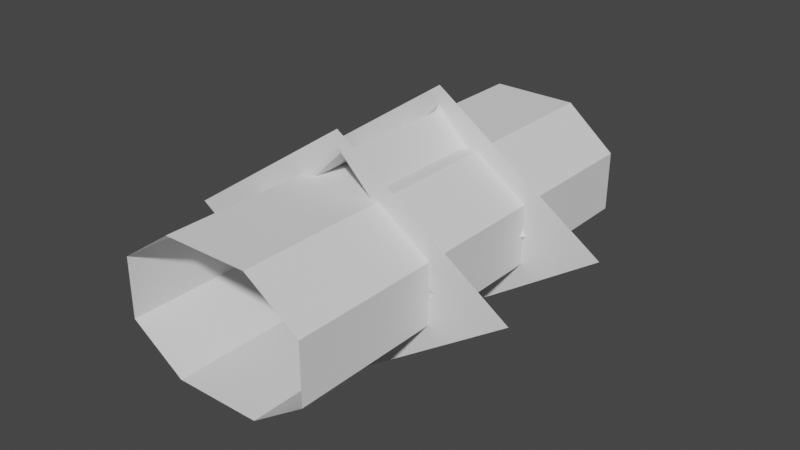 # Source: cockpit.blend  (saved by Blender 3.3.6; exported with 4.5.12 LTS)
import bpy
from mathutils import Matrix  # noqa: F401  (used for matrix-valued properties, if any)

bpy.ops.wm.read_factory_settings(use_empty=True)
scene = bpy.context.scene
scene.name = 'Scene'

# ---- collections
col_collection = bpy.data.collections.new('Collection'); scene.collection.children.link(col_collection)

# ---- node groups
ng_auto_smooth = bpy.data.node_groups.new('Auto Smooth', 'GeometryNodeTree')
_s = ng_auto_smooth.interface.new_socket(name='Geometry', in_out='OUTPUT', socket_type='NodeSocketGeometry')
_s = ng_auto_smooth.interface.new_socket(name='Geometry', in_out='INPUT', socket_type='NodeSocketGeometry')
_s = ng_auto_smooth.interface.new_socket(name='Angle', in_out='INPUT', socket_type='NodeSocketFloat')
_s.subtype = 'ANGLE'
_s.min_value = 0.0
_s.max_value = 3.142
ng_auto_smooth.is_modifier = True
_N = ng_auto_smooth.nodes; _L = ng_auto_smooth.links
n0 = _N.new('NodeGroupOutput'); n0.name = 'Group Output'; n0.location = (480, -100)
n1 = _N.new('NodeGroupInput'); n1.name = 'Group Input'; n1.location = (-420, -300)
n2 = _N.new('NodeGroupInput'); n2.name = 'Group Input.001'; n2.location = (-60, -100)
n3 = _N.new('GeometryNodeSetShadeSmooth'); n3.name = 'Set Shade Smooth'; n3.location = (120, -100)
n3.domain = 'EDGE'
n4 = _N.new('GeometryNodeSetShadeSmooth'); n4.name = 'Set Shade Smooth.001'; n4.location = (300, -100)
n5 = _N.new('GeometryNodeInputMeshEdgeAngle'); n5.name = 'Edge Angle'; n5.location = (-420, -220)
n6 = _N.new('GeometryNodeInputEdgeSmooth'); n6.name = 'Is Edge Smooth'; n6.location = (-60, -160)
n7 = _N.new('GeometryNodeInputShadeSmooth'); n7.name = 'Is Face Smooth'; n7.location = (-240, -340)
n8 = _N.new('FunctionNodeBooleanMath'); n8.name = 'Boolean Math'; n8.location = (-60, -220)
n9 = _N.new('FunctionNodeCompare'); n9.name = 'Compare'; n9.location = (-240, -180)
n9.operation = 'LESS_EQUAL'
_L.new(n5.outputs[0], n9.inputs[0])
_L.new(n4.outputs[0], n0.inputs[0])
_L.new(n1.outputs[1], n9.inputs[1])
_L.new(n9.outputs[0], n8.inputs[0])
_L.new(n7.outputs[0], n8.inputs[1])
_L.new(n2.outputs[0], n3.inputs[0])
_L.new(n6.outputs[0], n3.inputs[1])
_L.new(n3.outputs[0], n4.inputs[0])
_L.new(n8.outputs[0], n3.inputs[2])
n0.is_active_output = True

# ---- world
world_world = bpy.data.worlds.new('World'); scene.world = world_world
world_world.use_nodes = True; world_world.node_tree.nodes.clear()
_N = world_world.node_tree.nodes; _L = world_world.node_tree.links
n0 = _N.new('ShaderNodeOutputWorld'); n0.name = 'World Output'; n0.location = (300, 300)
n1 = _N.new('ShaderNodeBackground'); n1.name = 'Background'; n1.location = (10, 300)
n1.inputs[0].default_value = (0.05088, 0.05088, 0.05088, 1.0)
_L.new(n1.outputs[0], n0.inputs[0])
n0.is_active_output = True
world_world.color = (0.05088, 0.05088, 0.05088)
world_world.use_sun_shadow = False
world_world.sun_shadow_jitter_overblur = 0.0

# ---- meshes
me_cube_001 = bpy.data.meshes.new('Cube.001')
me_cube_001.from_pydata([(-3.367, -7.512, -1.028), (-1.494, -7.512, -2.318), (-1.494, -7.512, 2.318), (-3.367, -7.512, 1.028), (-1.119, 8.359, -0.6737), (-2.161, 8.359, 0.04361), (-2.161, 8.359, 0.8317), (-1.119, 8.359, 1.549), (1.494, -7.512, -2.318), (3.367, -7.512, -1.028), (3.367, -7.512, 1.028), (1.494, -7.512, 2.318), (2.161, 8.359, 0.04361), (1.119, 8.359, -0.6737), (1.119, 8.359, 1.549), (2.161, 8.359, 0.8317), (-3.367, 7.512, -1.028), (-1.494, 7.512, -2.318), (-1.494, 7.819, 2.318), (-3.367, 7.539, 1.028), (1.494, 7.512, -2.318), (3.367, 7.512, -1.028), (3.367, 7.539, 1.028), (1.494, 7.819, 2.318), (-3.146, 7.512, -0.9118), (-1.425, 7.512, -2.096), (-1.425, 8.054, 2.096), (-3.146, 7.691, 0.9118), (1.425, 7.512, -2.096), (3.146, 7.512, -0.9118), (3.146, 7.691, 0.9118), (1.425, 8.054, 2.096), (-2.873, 7.619, -0.7686), (-1.34, 7.561, -1.824), (-1.34, 8.28, 1.824), (-2.873, 7.947, 0.7686), (1.34, 7.561, -1.824), (2.873, 7.619, -0.7686), (2.873, 7.947, 0.7686), (1.34, 8.28, 1.824), (-2.295, 8.359, -0.0268), (-1.16, 8.359, -0.8076), (-1.16, 8.359, 1.683), (-2.295, 8.359, 0.9021), (1.16, 8.359, -0.8076), (2.295, 8.359, -0.0268), (2.295, 8.359, 0.9021), (1.16, 8.359, 1.683), (-1.494, 2.504, -2.318), (-1.494, -2.504, -2.318), (-3.367, -2.504, -1.028), (-3.367, 2.504, -1.028), (-1.494, -2.401, 2.318), (-1.494, 2.709, 2.318), (-3.367, 2.522, 1.028), (-3.367, -2.495, 1.028), (1.494, -2.504, -2.318), (1.494, 2.504, -2.318), (3.367, 2.504, -1.028), (3.367, -2.504, -1.028), (1.494, 2.709, 2.318), (1.494, -2.401, 2.318), (3.367, -2.495, 1.028), (3.367, 2.522, 1.028)], [], [(59, 9, 10, 62), (61, 11, 2, 52), (51, 16, 19, 54), (49, 50, 0, 1), (53, 54, 19, 18), (57, 58, 21, 20), (61, 62, 10, 11), (49, 1, 8, 56), (25, 24, 16, 17), (27, 26, 18, 19), (29, 28, 20, 21), (31, 30, 22, 23), (28, 25, 17, 20), (24, 27, 19, 16), (26, 31, 23, 18), (30, 29, 21, 22), (33, 32, 24, 25), (35, 34, 26, 27), (37, 36, 28, 29), (39, 38, 30, 31), (36, 33, 25, 28), (32, 35, 27, 24), (34, 39, 31, 26), (38, 37, 29, 30), (41, 40, 32, 33), (43, 42, 34, 35), (45, 44, 36, 37), (47, 46, 38, 39), (44, 41, 33, 36), (40, 43, 35, 32), (42, 47, 39, 34), (46, 45, 37, 38), (4, 5, 40, 41), (6, 7, 42, 43), (12, 13, 44, 45), (14, 15, 46, 47), (13, 4, 41, 44), (5, 6, 43, 40), (7, 14, 47, 42), (15, 12, 45, 46), (17, 48, 57, 20), (48, 49, 56, 57), (23, 22, 63, 60), (60, 63, 62, 61), (8, 9, 59, 56), (56, 59, 58, 57), (2, 3, 55, 52), (52, 55, 54, 53), (17, 16, 51, 48), (48, 51, 50, 49), (0, 50, 55, 3), (23, 60, 53, 18), (60, 61, 52, 53), (21, 58, 63, 22), (50, 51, 54, 55), (58, 59, 62, 63)])
me_cube_001.polygons.foreach_set('use_smooth', [True] * 56)
_uv = me_cube_001.uv_layers.new(name='UVMap')
_uv.uv.foreach_set('vector', [0.05414, 0.4293, -0.2614, 0.4293, -0.2614, 0.5589, 0.05471, 0.5589, 0.5941, 0.06059, 0.5941, -0.2614, 0.4059, -0.2614, 0.4059, 0.06059, 0.3697, 0.4293, 0.6852, 0.4293, 0.6869, 0.5589, 0.3708, 0.5589, 0.4059, 0.05414, 0.2879, 0.05414, 0.2879, -0.2614, 0.4059, -0.2614, 0.4059, 0.3826, 0.2879, 0.3708, 0.2879, 0.6869, 0.4059, 0.7046, 0.5941, 0.3697, 0.7121, 0.3697, 0.7121, 0.6852, 0.5941, 0.6852, 0.5941, 0.06059, 0.7121, 0.05471, 0.7121, -0.2614, 0.5941, -0.2614, 0.4059, 0.05414, 0.4059, -0.2614, 0.5941, -0.2614, 0.5941, 0.05414, 0.4102, 0.362, 0.3018, 0.4366, 0.2879, 0.4293, 0.4059, 0.3481, 0.3018, 0.5515, 0.4102, 0.6262, 0.4059, 0.6401, 0.2879, 0.5589, 0.6982, 0.4366, 0.5898, 0.362, 0.5941, 0.3481, 0.7121, 0.4293, 0.5898, 0.6262, 0.6982, 0.5515, 0.7121, 0.5589, 0.5941, 0.6401, 0.5898, 0.362, 0.4102, 0.362, 0.4059, 0.3481, 0.5941, 0.3481, 0.3018, 0.4366, 0.3018, 0.5515, 0.2879, 0.5589, 0.2879, 0.4293, 0.4102, 0.7194, 0.5898, 0.7194, 0.5941, 0.7046, 0.4059, 0.7046, 0.6982, 0.5515, 0.6982, 0.4366, 0.7121, 0.4293, 0.7121, 0.5589, 0.4156, 0.3792, 0.319, 0.4457, 0.3018, 0.4366, 0.4102, 0.362, 0.319, 0.5425, 0.4156, 0.609, 0.4102, 0.6262, 0.3018, 0.5515, 0.681, 0.4457, 0.5844, 0.3792, 0.5898, 0.362, 0.6982, 0.4366, 0.5844, 0.609, 0.681, 0.5425, 0.6982, 0.5515, 0.5898, 0.6262, 0.5844, 0.3792, 0.4156, 0.3792, 0.4102, 0.362, 0.5898, 0.362, 0.319, 0.4457, 0.319, 0.5425, 0.3018, 0.5515, 0.3018, 0.4366, 0.4156, 0.609, 0.5844, 0.609, 0.5898, 0.6262, 0.4102, 0.6262, 0.681, 0.5425, 0.681, 0.4457, 0.6982, 0.4366, 0.6982, 0.5515, 0.4269, 0.4432, 0.3554, 0.4924, 0.319, 0.4457, 0.4156, 0.3792, 0.3554, 0.5509, 0.4269, 0.6001, 0.4156, 0.609, 0.319, 0.5425, 0.6446, 0.4924, 0.5731, 0.4432, 0.5844, 0.3792, 0.681, 0.4457, 0.5731, 0.6001, 0.6446, 0.5509, 0.681, 0.5425, 0.5844, 0.609, 0.5731, 0.4432, 0.4269, 0.4432, 0.4156, 0.3792, 0.5844, 0.3792, 0.3554, 0.4924, 0.3554, 0.5509, 0.319, 0.5425, 0.319, 0.4457, 0.4269, 0.6001, 0.5731, 0.6001, 0.5844, 0.609, 0.4156, 0.609, 0.6446, 0.5509, 0.6446, 0.4924, 0.681, 0.4457, 0.681, 0.5425, 0.4295, 0.4516, 0.3639, 0.4968, 0.3554, 0.4924, 0.4269, 0.4432, 0.3639, 0.5465, 0.4295, 0.5917, 0.4269, 0.6001, 0.3554, 0.5509, 0.6361, 0.4968, 0.5705, 0.4516, 0.5731, 0.4432, 0.6446, 0.4924, 0.5705, 0.5917, 0.6361, 0.5465, 0.6446, 0.5509, 0.5731, 0.6001, 0.5705, 0.4516, 0.4295, 0.4516, 0.4269, 0.4432, 0.5731, 0.4432, 0.3639, 0.4968, 0.3639, 0.5465, 0.3554, 0.5509, 0.3554, 0.4924, 0.4295, 0.5917, 0.5705, 0.5917, 0.5731, 0.6001, 0.4269, 0.6001, 0.6361, 0.5465, 0.6361, 0.4968, 0.6446, 0.4924, 0.6446, 0.5509, 0.4059, 0.6852, 0.4059, 0.3697, 0.5941, 0.3697, 0.5941, 0.6852, 0.4059, 0.3697, 0.4059, 0.05414, 0.5941, 0.05414, 0.5941, 0.3697, 0.5941, 0.7046, 0.7121, 0.6869, 0.7121, 0.3708, 0.5941, 0.3826, 0.5941, 0.3826, 0.7121, 0.3708, 0.7121, 0.05471, 0.5941, 0.06059, 0.5941, -0.2614, 0.7121, -0.2614, 0.7121, 0.05414, 0.5941, 0.05414, 0.5941, 0.05414, 0.7121, 0.05414, 0.7121, 0.3697, 0.5941, 0.3697, 0.4059, -0.2614, 0.2879, -0.2614, 0.2879, 0.05471, 0.4059, 0.06059, 0.4059, 0.06059, 0.2879, 0.05471, 0.2879, 0.3708, 0.4059, 0.3826, 0.4059, 0.6852, 0.2879, 0.6852, 0.2879, 0.3697, 0.4059, 0.3697, 0.4059, 0.3697, 0.2879, 0.3697, 0.2879, 0.05414, 0.4059, 0.05414, -0.2614, 0.4293, 0.05414, 0.4293, 0.05471, 0.5589, -0.2614, 0.5589, 0.5941, 0.7046, 0.5941, 0.3826, 0.4059, 0.3826, 0.4059, 0.7046, 0.5941, 0.3826, 0.5941, 0.06059, 0.4059, 0.06059, 0.4059, 0.3826, 0.6852, 0.4293, 0.3697, 0.4293, 0.3708, 0.5589, 0.6869, 0.5589, 0.05414, 0.4293, 0.3697, 0.4293, 0.3708, 0.5589, 0.05471, 0.5589, 0.3697, 0.4293, 0.05414, 0.4293, 0.05471, 0.5589, 0.3708, 0.5589])
me_cube_001.update()
me_cube_002 = bpy.data.meshes.new('Cube.002')
me_cube_002.from_pydata([(-1.119, 8.359, -0.6737), (-2.161, 8.359, 0.04361), (-2.161, 8.359, 0.8317), (-1.119, 8.359, 1.549), (2.161, 8.359, 0.04361), (1.119, 8.359, -0.6737), (1.119, 8.359, 1.549), (2.161, 8.359, 0.8317)], [], [(0, 5, 4, 7, 6, 3, 2, 1)])
_uv = me_cube_002.uv_layers.new(name='UVMap')
_uv.uv.foreach_set('vector', [0.2411, 0.2428, 0.7589, 0.2428, 1.0, 0.4088, 1.0, 0.5912, 0.7589, 0.7572, 0.2411, 0.7572, 0.0, 0.5912, 0.0, 0.4088])
me_cube_002.update()
me_cube_003 = bpy.data.meshes.new('Cube.003')
me_cube_003.from_pydata([(-2.642e-07, -2.353, -4.144), (-6.095, -2.353, 1.674e-07), (-2.642e-07, 2.353, -4.144), (-6.095, 2.353, 1.674e-07), (6.095, -2.353, -1.82e-07), (2.496e-07, -2.353, 4.144), (6.095, 2.353, -1.82e-07), (2.496e-07, 2.353, 4.144), (-2.04e-07, -2.353, -3.71), (-1.511e-07, -2.082, -3.328), (-1.77e-07, -2.317, -3.519), (-1.583e-07, -2.218, -3.379), (-3.346, -2.082, 1.402e-07), (-3.73, -2.353, 1.44e-07), (-3.398, -2.218, 1.416e-07), (-3.538, -2.317, 1.453e-07), (-1.511e-07, 2.082, -3.328), (-2.04e-07, 2.353, -3.71), (-1.583e-07, 2.218, -3.379), (-1.751e-07, 2.317, -3.519), (-3.73, 2.353, 1.44e-07), (-3.346, 2.082, 1.402e-07), (-3.538, 2.317, 1.453e-07), (-3.398, 2.218, 1.416e-07), (3.346, -2.082, -1.402e-07), (3.73, -2.353, -1.461e-07), (3.398, -2.218, -1.416e-07), (3.538, -2.317, -1.434e-07), (1.865e-07, -2.353, 3.71), (1.31e-07, -2.082, 3.328), (1.583e-07, -2.317, 3.519), (1.36e-07, -2.218, 3.379), (3.346, 2.082, -1.402e-07), (3.73, 2.353, -1.461e-07), (3.398, 2.218, -1.397e-07), (3.538, 2.317, -1.434e-07), (1.865e-07, 2.353, 3.71), (1.31e-07, 2.082, 3.328), (1.583e-07, 2.317, 3.519), (1.341e-07, 2.218, 3.379)], [], [(8, 13, 1, 0), (28, 25, 4, 5), (36, 20, 3, 7), (25, 8, 0, 4), (13, 28, 5, 1), (20, 17, 2, 3), (33, 36, 7, 6), (32, 24, 29, 37), (17, 33, 6, 2), (37, 29, 12, 21), (9, 16, 21, 12), (9, 12, 14, 11), (11, 14, 15, 10), (10, 15, 13, 8), (21, 16, 18, 23), (23, 18, 19, 22), (22, 19, 17, 20), (33, 17, 19, 35), (35, 19, 18, 34), (34, 18, 16, 32), (20, 36, 38, 22), (22, 38, 39, 23), (23, 39, 37, 21), (36, 33, 35, 38), (38, 35, 34, 39), (39, 34, 32, 37), (29, 24, 26, 31), (31, 26, 27, 30), (30, 27, 25, 28), (8, 25, 27, 10), (10, 27, 26, 11), (11, 26, 24, 9), (28, 13, 15, 30), (30, 15, 14, 31), (31, 14, 12, 29), (16, 9, 24, 32)])
me_cube_003.polygons.foreach_set('use_smooth', [True] * 36)
_uv = me_cube_003.uv_layers.new(name='UVMap')
_uv.uv.foreach_set('vector', [0.5, 0.1957, 0.194, 0.5, 0.0, 0.5, 0.5, 0.16, 0.5, 0.8043, 0.806, 0.5, 1.0, 0.5, 0.5, 0.84, 0.5, 0.8043, 0.194, 0.5, 0.0, 0.5, 0.5, 0.84, 0.806, 0.5, 0.5, 0.1957, 0.5, 0.16, 1.0, 0.5, 0.194, 0.5, 0.5, 0.8043, 0.5, 0.84, 0.0, 0.5, 0.194, 0.5, 0.5, 0.1957, 0.5, 0.16, 0.0, 0.5, 0.806, 0.5, 0.5, 0.8043, 0.5, 0.84, 1.0, 0.5, 0.7745, 0.6708, 0.7745, 0.3292, 0.5, 0.3292, 0.5, 0.6708, 0.5, 0.1957, 0.806, 0.5, 1.0, 0.5, 0.5, 0.16, 0.5, 0.6708, 0.5, 0.3292, 0.2255, 0.3292, 0.2255, 0.6708, 0.5, 0.3292, 0.5, 0.6708, 0.2255, 0.6708, 0.2255, 0.3292, 0.5, 0.3292, 0.2255, 0.3292, 0.2213, 0.3181, 0.5, 0.3181, 0.5, 0.2228, 0.2213, 0.5, 0.2097, 0.5, 0.5, 0.2114, 0.5, 0.2114, 0.2097, 0.5, 0.194, 0.5, 0.5, 0.1957, 0.2255, 0.6708, 0.5, 0.6708, 0.5, 0.6819, 0.2213, 0.6819, 0.2213, 0.5, 0.5, 0.2228, 0.5, 0.2114, 0.2097, 0.5, 0.2097, 0.5, 0.5, 0.2114, 0.5, 0.1957, 0.194, 0.5, 0.806, 0.5, 0.5, 0.1957, 0.5, 0.2114, 0.7903, 0.5, 0.7903, 0.5, 0.5, 0.2114, 0.5, 0.2228, 0.7787, 0.5, 0.7787, 0.6819, 0.5, 0.6819, 0.5, 0.6708, 0.7745, 0.6708, 0.194, 0.5, 0.5, 0.8043, 0.5, 0.7886, 0.2097, 0.5, 0.2097, 0.5, 0.5, 0.7886, 0.5, 0.7772, 0.2213, 0.5, 0.2213, 0.6819, 0.5, 0.6819, 0.5, 0.6708, 0.2255, 0.6708, 0.5, 0.8043, 0.806, 0.5, 0.7903, 0.5, 0.5, 0.7886, 0.5, 0.7886, 0.7903, 0.5, 0.7787, 0.5, 0.5, 0.7772, 0.5, 0.6819, 0.7787, 0.6819, 0.7745, 0.6708, 0.5, 0.6708, 0.5, 0.3292, 0.7745, 0.3292, 0.7787, 0.3181, 0.5, 0.3181, 0.5, 0.7772, 0.7787, 0.5, 0.7903, 0.5, 0.5, 0.7886, 0.5, 0.7886, 0.7903, 0.5, 0.806, 0.5, 0.5, 0.8043, 0.5, 0.1957, 0.806, 0.5, 0.7903, 0.5, 0.5, 0.2114, 0.5, 0.2114, 0.7903, 0.5, 0.7787, 0.5, 0.5, 0.2228, 0.5, 0.3181, 0.7787, 0.3181, 0.7745, 0.3292, 0.5, 0.3292, 0.5, 0.8043, 0.194, 0.5, 0.2097, 0.5, 0.5, 0.7886, 0.5, 0.7886, 0.2097, 0.5, 0.2213, 0.5, 0.5, 0.7772, 0.5, 0.3181, 0.2213, 0.3181, 0.2255, 0.3292, 0.5, 0.3292, 0.5, 0.6708, 0.5, 0.3292, 0.7745, 0.3292, 0.7745, 0.6708])
me_cube_003.update()

# ---- objects
ob_cube = bpy.data.objects.new('Cube', me_cube_001)
ob_cube_001 = bpy.data.objects.new('Cube.001', me_cube_002)
ob_cube_002 = bpy.data.objects.new('Cube.002', me_cube_003)

# ---- transforms, parenting, visibility, modifiers, constraints
ob_cube.location = (0.0, 0.0, 0.0)
_m = ob_cube.modifiers.new('Auto Smooth', 'NODES')
_m.node_group = ng_auto_smooth
_gi = [s.identifier for s in ng_auto_smooth.interface.items_tree if s.item_type == 'SOCKET' and s.in_out == 'INPUT']
_m[_gi[1]] = 0.5236  # Angle
ob_cube_001.location = (0.0, 0.0, 0.0)
ob_cube_002.location = (0.0, 0.0, 0.0)
_m = ob_cube_002.modifiers.new('Auto Smooth', 'NODES')
_m.node_group = ng_auto_smooth
_gi = [s.identifier for s in ng_auto_smooth.interface.items_tree if s.item_type == 'SOCKET' and s.in_out == 'INPUT']
_m[_gi[1]] = 0.5236  # Angle

# ---- collection membership
col_collection.objects.link(ob_cube)
col_collection.objects.link(ob_cube_001)
col_collection.objects.link(ob_cube_002)

# ---- scene / render settings (as saved in the file)
scene.frame_start = 1; scene.frame_end = 250; scene.frame_set(1)
scene.render.engine = 'BLENDER_EEVEE_NEXT'
scene.cycles.sampling_pattern = 'TABULATED_SOBOL'
scene.cycles.use_light_tree = False
scene.view_settings.view_transform = 'Filmic'
bpy.context.view_layer.update()

# ---- added for rendering (the .blend has no active camera and no usable light): camera, sun
cam_auto = bpy.data.cameras.new('AutoCamera')
cam_auto.lens = 50.0
cam_auto.sensor_width = 36.0
cam_auto.clip_end = 1000.0
ob_auto_camera = bpy.data.objects.new('AutoCamera', cam_auto)
scene.collection.objects.link(ob_auto_camera)
ob_auto_camera.location = (20.0411, -23.6258, 16.0329)
ob_auto_camera.rotation_euler = (1.09748, -7.21219e-08, 0.694738)
scene.camera = ob_auto_camera
light_auto_sun = bpy.data.lights.new('AutoSun', 'SUN')
light_auto_sun.energy = 3.0
light_auto_sun.angle = 0.0523599
ob_auto_sun = bpy.data.objects.new('AutoSun', light_auto_sun)
scene.collection.objects.link(ob_auto_sun)
ob_auto_sun.rotation_euler = (0.872665, 0.174533, 0.523599)
bpy.context.view_layer.update()
